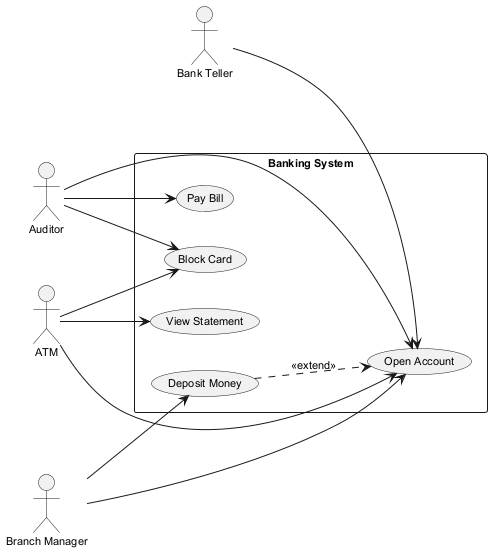

The diagram above was rendered by PlantUML. Its source (embedded in the PNG):
@startuml
skinparam monochrome true
skinparam defaultFontSize 11
left to right direction
actor "Bank Teller" as BT
actor "Auditor" as A
actor "ATM" as A1
actor "Branch Manager" as BM
rectangle "Banking System" {
  usecase "Pay Bill" as UC_PayBill
  usecase "Deposit Money" as UC_DepositMoney
  usecase "View Statement" as UC_ViewStatement
  usecase "Open Account" as UC_OpenAccount
  usecase "Block Card" as UC_BlockCard
}
BT --> UC_OpenAccount
A --> UC_OpenAccount
A --> UC_BlockCard
A --> UC_PayBill
A1 --> UC_ViewStatement
A1 --> UC_OpenAccount
A1 --> UC_BlockCard
BM --> UC_DepositMoney
BM --> UC_OpenAccount
UC_DepositMoney ..> UC_OpenAccount : <<extend>>
@enduml